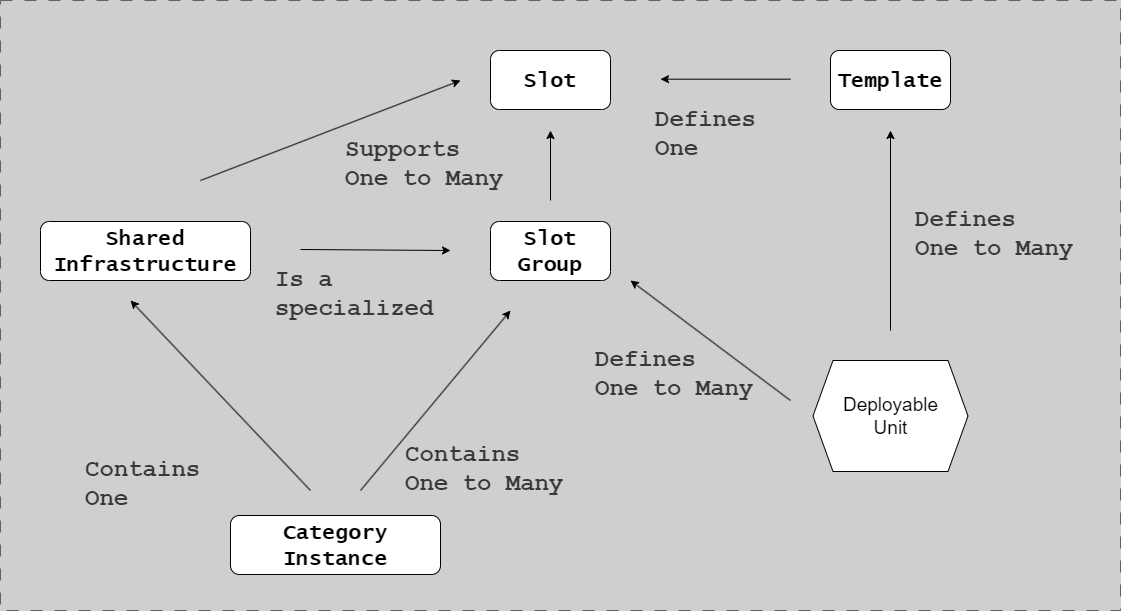

The diagram above was exported from draw.io. Its source (the exported page's mxGraphModel, read from the mxfile embedded in the PNG):
<mxGraphModel dx="1221" dy="-12343" grid="1" gridSize="10" guides="1" tooltips="1" connect="1" arrows="1" fold="1" page="1" pageScale="1" pageWidth="1654" pageHeight="1169" background="#CFCFCF" math="0" shadow="0">
  <root>
    <mxCell id="0" />
    <mxCell id="1" parent="0" />
    <mxCell id="aC3Vwfzbw0AXXfyDuL6H-1" value="" style="group;strokeColor=#616161;dashed=1;dashPattern=12 12;" parent="1" vertex="1" connectable="0">
      <mxGeometry y="12870" width="1120" height="610" as="geometry" />
    </mxCell>
    <mxCell id="IKMuDXNTvHhwFfgPSS4N-4" value="Shared&lt;br&gt;Infrastructure" style="rounded=1;whiteSpace=wrap;html=1;fontFamily=Lucida Console;fontStyle=1;fontSize=21;" parent="1" vertex="1">
      <mxGeometry x="40" y="13091" width="210" height="59" as="geometry" />
    </mxCell>
    <mxCell id="IKMuDXNTvHhwFfgPSS4N-10" value="Slot" style="rounded=1;whiteSpace=wrap;html=1;fontFamily=Lucida Console;fontStyle=1;fontSize=21;" parent="1" vertex="1">
      <mxGeometry x="490" y="12920" width="120" height="59" as="geometry" />
    </mxCell>
    <mxCell id="9f8s1hNM6rXq4g7_LGpy-1" value="Template" style="rounded=1;whiteSpace=wrap;html=1;fontFamily=Lucida Console;fontStyle=1;fontSize=21;" parent="1" vertex="1">
      <mxGeometry x="830" y="12920" width="120" height="59" as="geometry" />
    </mxCell>
    <mxCell id="9f8s1hNM6rXq4g7_LGpy-2" value="Slot Group" style="rounded=1;whiteSpace=wrap;html=1;fontFamily=Lucida Console;fontStyle=1;fontSize=21;" parent="1" vertex="1">
      <mxGeometry x="490" y="13091" width="120" height="59" as="geometry" />
    </mxCell>
    <mxCell id="9f8s1hNM6rXq4g7_LGpy-6" value="" style="endArrow=classic;html=1;rounded=0;" parent="1" edge="1">
      <mxGeometry width="50" height="50" relative="1" as="geometry">
        <mxPoint x="300" y="13119" as="sourcePoint" />
        <mxPoint x="450" y="13120" as="targetPoint" />
      </mxGeometry>
    </mxCell>
    <mxCell id="9f8s1hNM6rXq4g7_LGpy-7" value="&lt;h1&gt;Is a specialized&lt;/h1&gt;" style="text;html=1;strokeColor=none;fillColor=none;spacing=5;spacingTop=-20;whiteSpace=wrap;overflow=hidden;rounded=0;fontFamily=Courier New;fontColor=#383838;" parent="1" vertex="1">
      <mxGeometry x="270" y="13130" width="210" height="80" as="geometry" />
    </mxCell>
    <mxCell id="9f8s1hNM6rXq4g7_LGpy-8" value="" style="endArrow=classic;html=1;rounded=0;" parent="1" edge="1">
      <mxGeometry width="50" height="50" relative="1" as="geometry">
        <mxPoint x="790" y="12948.67" as="sourcePoint" />
        <mxPoint x="660" y="12948.67" as="targetPoint" />
      </mxGeometry>
    </mxCell>
    <mxCell id="9f8s1hNM6rXq4g7_LGpy-9" value="&lt;h1&gt;Defines&lt;br&gt;One&lt;/h1&gt;" style="text;html=1;strokeColor=none;fillColor=none;spacing=5;spacingTop=-20;whiteSpace=wrap;overflow=hidden;rounded=0;fontFamily=Courier New;fontColor=#383838;" parent="1" vertex="1">
      <mxGeometry x="650" y="12970" width="180" height="80" as="geometry" />
    </mxCell>
    <mxCell id="9f8s1hNM6rXq4g7_LGpy-10" value="" style="endArrow=classic;html=1;rounded=0;" parent="1" edge="1">
      <mxGeometry width="50" height="50" relative="1" as="geometry">
        <mxPoint x="550" y="13070" as="sourcePoint" />
        <mxPoint x="550" y="13000" as="targetPoint" />
      </mxGeometry>
    </mxCell>
    <mxCell id="9f8s1hNM6rXq4g7_LGpy-11" value="&lt;h1&gt;Supports&lt;br&gt;One to Many&lt;/h1&gt;" style="text;html=1;strokeColor=none;fillColor=none;spacing=5;spacingTop=-20;whiteSpace=wrap;overflow=hidden;rounded=0;fontFamily=Courier New;fontColor=#383838;" parent="1" vertex="1">
      <mxGeometry x="340" y="13000" width="180" height="80" as="geometry" />
    </mxCell>
    <mxCell id="9f8s1hNM6rXq4g7_LGpy-12" value="Category&lt;br&gt;Instance" style="rounded=1;whiteSpace=wrap;html=1;fontFamily=Lucida Console;fontStyle=1;fontSize=21;" parent="1" vertex="1">
      <mxGeometry x="230" y="13385" width="210" height="59" as="geometry" />
    </mxCell>
    <mxCell id="9f8s1hNM6rXq4g7_LGpy-13" value="&lt;h1&gt;Contains&lt;br&gt;One to Many&lt;/h1&gt;" style="text;html=1;strokeColor=none;fillColor=none;spacing=5;spacingTop=-20;whiteSpace=wrap;overflow=hidden;rounded=0;fontFamily=Courier New;fontColor=#383838;" parent="1" vertex="1">
      <mxGeometry x="400" y="13305" width="180" height="80" as="geometry" />
    </mxCell>
    <mxCell id="9f8s1hNM6rXq4g7_LGpy-14" value="" style="endArrow=classic;html=1;rounded=0;" parent="1" edge="1">
      <mxGeometry width="50" height="50" relative="1" as="geometry">
        <mxPoint x="360" y="13360" as="sourcePoint" />
        <mxPoint x="510" y="13180" as="targetPoint" />
      </mxGeometry>
    </mxCell>
    <mxCell id="9f8s1hNM6rXq4g7_LGpy-15" value="" style="endArrow=classic;html=1;rounded=0;" parent="1" edge="1">
      <mxGeometry width="50" height="50" relative="1" as="geometry">
        <mxPoint x="310" y="13360" as="sourcePoint" />
        <mxPoint x="130" y="13170" as="targetPoint" />
      </mxGeometry>
    </mxCell>
    <mxCell id="9f8s1hNM6rXq4g7_LGpy-16" value="&lt;h1&gt;Contains&lt;br&gt;One&lt;/h1&gt;" style="text;html=1;strokeColor=none;fillColor=none;spacing=5;spacingTop=-20;whiteSpace=wrap;overflow=hidden;rounded=0;fontFamily=Courier New;fontColor=#383838;" parent="1" vertex="1">
      <mxGeometry x="80" y="13320" width="180" height="80" as="geometry" />
    </mxCell>
    <mxCell id="9f8s1hNM6rXq4g7_LGpy-17" value="&lt;font style=&quot;font-size: 19px;&quot;&gt;Deployable&lt;br&gt;Unit&lt;/font&gt;" style="shape=hexagon;perimeter=hexagonPerimeter2;whiteSpace=wrap;html=1;fixedSize=1;" parent="1" vertex="1">
      <mxGeometry x="812.5" y="13230" width="155" height="111" as="geometry" />
    </mxCell>
    <mxCell id="9f8s1hNM6rXq4g7_LGpy-18" value="" style="endArrow=classic;html=1;rounded=0;" parent="1" edge="1">
      <mxGeometry width="50" height="50" relative="1" as="geometry">
        <mxPoint x="890" y="13200" as="sourcePoint" />
        <mxPoint x="890" y="13000" as="targetPoint" />
      </mxGeometry>
    </mxCell>
    <mxCell id="9f8s1hNM6rXq4g7_LGpy-19" value="&lt;h1&gt;Defines&lt;br&gt;One to Many&lt;/h1&gt;" style="text;html=1;strokeColor=none;fillColor=none;spacing=5;spacingTop=-20;whiteSpace=wrap;overflow=hidden;rounded=0;fontFamily=Courier New;fontColor=#383838;" parent="1" vertex="1">
      <mxGeometry x="910" y="13070" width="180" height="80" as="geometry" />
    </mxCell>
    <mxCell id="9f8s1hNM6rXq4g7_LGpy-20" value="" style="endArrow=classic;html=1;rounded=0;" parent="1" edge="1">
      <mxGeometry width="50" height="50" relative="1" as="geometry">
        <mxPoint x="790" y="13270" as="sourcePoint" />
        <mxPoint x="630" y="13150" as="targetPoint" />
      </mxGeometry>
    </mxCell>
    <mxCell id="9f8s1hNM6rXq4g7_LGpy-21" value="&lt;h1&gt;Defines&lt;br&gt;One to Many&lt;/h1&gt;" style="text;html=1;strokeColor=none;fillColor=none;spacing=5;spacingTop=-20;whiteSpace=wrap;overflow=hidden;rounded=0;fontFamily=Courier New;fontColor=#383838;" parent="1" vertex="1">
      <mxGeometry x="590" y="13210" width="180" height="80" as="geometry" />
    </mxCell>
    <mxCell id="bMAM16UmhDSJ3zX8El3e-1" value="" style="endArrow=classic;html=1;rounded=0;" edge="1" parent="1">
      <mxGeometry width="50" height="50" relative="1" as="geometry">
        <mxPoint x="200" y="13050" as="sourcePoint" />
        <mxPoint x="460" y="12950" as="targetPoint" />
      </mxGeometry>
    </mxCell>
  </root>
</mxGraphModel>